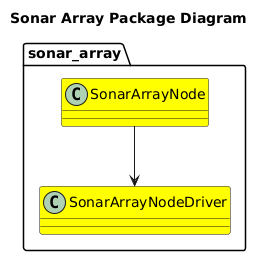

The diagram above was rendered by PlantUML. Its source (embedded in the PNG):
@startuml
title Sonar Array Package Diagram

package sonar_array {
    class SonarArrayNode #Yellow
    class SonarArrayNodeDriver #Yellow
    SonarArrayNode --> SonarArrayNodeDriver
}

@enduml